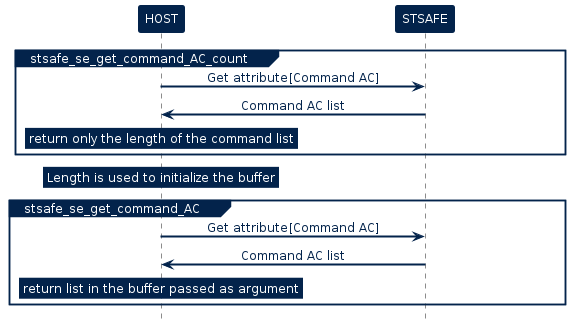

The diagram above was rendered by PlantUML. Its source (embedded in the PNG):
@startuml inline_umlgraph_27.png

!$ST_FONT = Helvetica


!$ST_WHITE =  		  "#FFFFFF"

!$ST_DARK_BLUE = 	  "#03234B"
!$ST_DARK_BLUE_75 =   "#425A78"
!$ST_DARK_BLUE_50 =   "#8191A5"
!$ST_DARK_BLUE_25 =   "#BDC5D0"

!$ST_BLUE = 		  "#3CB4E6"
!$ST_BLUE_75 = 		  "#6DC7EC"
!$ST_BLUE_50 = 		  "#9DD9F2"
!$ST_BLUE_25 = 		  "#CEECF9"

!$ST_YELLOW = 	      "#FFD200"
!$ST_YELLOW_75 =      "#FFDD40"
!$ST_YELLOW_50 =      "#FFE87F"
!$ST_YELLOW_25 =      "#FFF4BF"

!$ST_PINK =   		  "#E6007E"
!$ST_PINK_75 =		  "#EC409E"
!$ST_PINK_50 =		  "#F27FBE"
!$ST_PINK_25 =		  "#F8BCDD"


!$ST_GREY =			  "#464650"
!$ST_GREY_75 =		  "#74747C"
!$ST_GREY_50 =		  "#A2A2A7"
!$ST_GREY_25 =		  "#D1D1D3"

!$ST_GREEN = 		  "#49B170"
!$ST_GREEN_75 = 	  "#77C594"
!$ST_GREEN_50 = 	  "#A4D8B7"
!$ST_GREEN_25 = 	  "#D1EBDB"

!$ST_DARK_GREEN = 	  "#04572F"
!$ST_DARK_GREEN_75 =  "#438163"
!$ST_DARK_GREEN_50 =  "#81AB97"
!$ST_DARK_GREEN_25 =  "#BDD3C8"

!$ST_PURPLE = 		  "#8C0078"
!$ST_PURPLE_75 = 	  "#A940A9"
!$ST_PURPLE_50 = 	  "#C57FBB"
!$ST_PURPLE_25 = 	  "#E2BFDD"

skinparam shadowing             false
skinparam  Arrow {
    Color            $ST_DARK_BLUE
    FontColor        $ST_DARK_BLUE
    FontName         $ST_FONT
    FontSize         12
    MessageAlignment center
    HeadColor        $ST_DARK_BLUE
    Thickness        2
    FontStyle        normal
    LollipopColor    $ST_DARK_BLUE
  }


skinparam FontColor				$ST_DARK_BLUE
skinparam Linetype           ortho



skinparam Activity {
  BackgroundColor           $ST_BLUE_25
  BorderColor               $ST_DARK_BLUE
  FontColor                 $ST_DARK_BLUE
  FontStyle                 normal
  FontSize                  12
  Diamond {
    BackgroundColor    $ST_BLUE_25
    BorderColor        $ST_DARK_BLUE
    FontColor          $ST_DARK_BLUE
  }
}


skinparam Package {
    Style  frame
}

skinparam component {
    Style rectangle
}

skinparam Rectangle {
  BackgroundColor 		$ST_WHITE
  BorderColor     		$ST_DARK_BLUE
  FontSize        		16
  FontColor       		$ST_DARK_BLUE
  FontStyle       		bold
  BorderThickness 		1.5
  StereotypeFontName 	$ST_FONT
  StereotypeFontSize 	12
  StereotypeFontColor 	$ST_DARK_BLUE
  StereotypeFontStyle 	normal
}

skinparam File {
  BackgroundColor $ST_WHITE
  BorderColor     $ST_DARK_BLUE
  FontSize        12
  FontColor       $ST_DARK_BLUE
  FontStyle       normal
  BorderThickness 1 
  Stereotype {
    FontName $ST_FONT
    FontSize 12
    FontColor $ST_DARK_BLUE
    FontStyle normal
  }
}

skinparam Frame {
  BackgroundColor $ST_WHITE
  HeaderFontColor $ST_DARK_BLUE
  HeaderBackgroundColor $ST_DARK_BLUE
  BorderColor     $ST_DARK_BLUE
  FontSize        14
  FontColor       $ST_DARK_BLUE
  FontStyle       bold
  BorderThickness 1 
  Stereotype {
    FontName $ST_FONT
    FontSize 10
    FontColor $ST_DARK_BLUE
    FontStyle normal
  }
}

skinparam Node {
  BackgroundColor 		$ST_BLUE
  BorderColor     		$ST_DARK_BLUE
  FontSize        		16
  FontColor       		$ST_WHITE
  FontStyle       		bold
  BorderThickness 		1.5
  StereotypeFontName 	$ST_FONT
  StereotypeFontSize 	12
  StereotypeFontColor 	$ST_WHITE
  StereotypeFontStyle 	normal
}



skinparam	Sequence {

    BorderColor 		$ST_DARK_BLUE
    BackgroundColor 	$ST_WHITE
    StartColor 			$ST_DARK_BLUE
    EndColor 			$ST_DARK_BLUE

    ReferenceAlignment          center
    ReferenceBackgroundColor    $ST_WHITE
    ReferenceBorderColor        $ST_DARK_BLUE
    ReferenceBorderThickness    1
    ReferenceFontColor          $ST_DARK_BLUE
    ReferenceFontName           $ST_FONT
    ReferenceFontSize           12
    ReferenceFontStyle          normal
    ReferenceHeaderBackgroundColor  $ST_WHITE

    Message {
      Alignment     center
      TextAligmenet center
    }

    Title {
        FontColor $ST_DARK_BLUE
        FontName  $ST_FONT
        FontSize  16
        FontStyle bold
    }

    Box {
        BackgroundColor $ST_WHITE
        BorderColor     $ST_DARK_BLUE
        FontColor       $ST_DARK_BLUE
        FontName        $ST_FONT
    }

    Group {
      
      BackgroundColor   $ST_DARK_BLUE
      BorderColor 		  $ST_DARK_BLUE
      FontColor 		    $ST_DARK_BLUE
      FontName          $ST_FONT
      FontStyle         normal
      FontSize          12
      
      Header {
        FontColor        $ST_WHITE
        FontSize 		 12
        FontStyle 	     normal
        BackgroundColor  $ST_DARK_BLUE
      }
      
      Body {
        BackgroundColor    $ST_WHITE
      }
    }

    Divider {
      BackgroundColor 	$ST_BLUE_25
      BorderColor 		$ST_DARK_BLUE
      BorderThickness 	1
      FontColor 		$ST_WHITE
    }   

    


    Stereotype {
      FontName  $ST_FONT
      FontSize  12
      FontColor $ST_WHITE
      FontStyle normal
    }  

}


skinparam stereotype {
    StereotypePosition          center
    CBackgroundColor 			$ST_WHITE
    CBorderColor 				$ST_DARK_BLUE
    ABackgroundColor 			$ST_WHITE
    ABorderColor 				$ST_DARK_BLUE
    IBackgroundColor 			$ST_WHITE
    IBorderColor 				$ST_DARK_BLUE
    EBackgroundColor 			$ST_WHITE
    EBorderColor 				$ST_DARK_BLUE
    NBackgroundColor 			$ST_WHITE
    NBorderColor 				$ST_DARK_BLUE
}

skinparam participant {
	FontName					$ST_FONT
	FontColor 					$ST_WHITE
	FontStyle					normal
    FontSize                    12
	BorderColor 				$ST_DARK_BLUE
	BackgroundColor 			$ST_DARK_BLUE
	BorderThickness 			1
	Padding                     100
}

skinparam Actor {
    BorderColor 		        $ST_DARK_BLUE
    TitleFontColor 				$ST_DARK_BLUE
    BackgroundColor 			$ST_WHITE
    StartColor 					$ST_DARK_BLUE
    EndColor 					$ST_DARK_BLUE
    BoxBackgroundColor 			$ST_BLUE_25
    BoxBorderColor 				$ST_BLUE_25
    BoxFontColor 				$ST_WHITE
    DelayFontColor 				$ST_DARK_BLUE
    LifeLineBorderColor 		$ST_DARK_BLUE
    LifeLineBorderThickness 	1
    LifeLineBackgroundColor 	$ST_WHITE
    GroupBorderColor 			$ST_DARK_BLUE
    GroupFontColor 				$ST_DARK_BLUE
    GroupHeaderFontColor 		$ST_WHITE
    DividerBackgroundColor 		$ST_BLUE_25
    DividerBorderColor 			$ST_BLUE_25
    DividerBorderThickness 		1
    DividerFontColor 			$ST_WHITE
    ReferenceBackgroundColor 	$ST_WHITE
    ReferenceBorderColor 		$ST_DARK_BLUE
    ReferenceFontColor 			$ST_DARK_BLUE
    ReferenceHeaderFontColor 	$ST_DARK_BLUE
    StereotypeFontColor 		$ST_DARK_BLUE
    StereotypeFontSize 			10
    StereotypeFontStyle			normal
	FontColor 					$ST_DARK_BLUE
    FontSize                    12
	FontName					$ST_FONT
	FontStyle					normal
}

skinparam entity {
	BorderColor 				$ST_DARK_BLUE
	BackgroundColor 			$ST_WHITE 
	FontColor 					$ST_DARK_BLUE
    FontSize                    12
	FontName					$ST_FONT
	FontStyle					normal
}

skinparam note {
	TextAlignment          		center
	Shadowing					false
	BorderThickness 			1
	BackgroundColor 			$ST_DARK_BLUE
	BorderColor 				$ST_DARK_BLUE
	FontColor 					$ST_WHITE
    FontSize                    12
	FontName					$ST_FONT
	FontStyle					normal
}

skinparam interface {
    FontColor 					$ST_PINK
    FontSize                    12
	BackgroundColor  			$ST_BLUE_25
	BorderColor  				$ST_BLUE_25
	FontName					$ST_FONT
	FontStyle					normal
}

skinparam usecase {
	FontColor 					$ST_DARK_BLUE
	BorderColor 				$ST_DARK_BLUE
	BackgroundColor 			$ST_WHITE 
	BorderThickness 			1
	StereotypeFontColor 		$ST_DARK_BLUE
    StereotypeFontSize 			10
    StereotypeFontStyle			normal
}


<style>
timingDiagram {
    LineThickness 1
    LineColor $ST_DARK_BLUE
    FontColor $ST_DARK_BLUE

    constraintArrow {
      LineColor $ST_PINK
    }
    arrow {
      LineColor $ST_PINK
    }
    concise {
	  FontColor       $ST_WHITE
      BackgroundColor $ST_DARK_BLUE_75 
      LineColor       $ST_DARK_BLUE
    }
    robust {
      LineThickness   2
      LineColor       $ST_DARK_BLUE
    }
    clock {
      LineThickness   2
      LineColor       $ST_DARK_BLUE
    }
    binary {
      LineThickness   2
      LineColor       $ST_DARK_BLUE 
    }
}
</style>



skinparam SequenceGroupBodyBackgroundColor transparent
	
    hide footbox

    !$STSE_API = $ST_GREEN_50
    !$STSE_SERVICE = $ST_YELLOW_50
    !$STSE_CORE = $ST_PINK_25 
    !$STSE_ACTIVITY = $ST_DARK_BLUE_25


    skinparam legend {
        BackgroundColor #White
        BorderColor $ST_DARK_BLUE
        EntrySeparator #White
    }


    !procedure $add_legend()
    legend right 
        <#White,#White>| | |<font color=$STSE_API><&media-stop></font> | <b>API routine</b> |
        | | |<font color=$STSE_SERVICE><&media-stop></font> | <b>service routine</b> |
        | | |<font color=$STSE_CORE><&media-stop></font> | <b>core/platform routine</b> |
    endlegend
    !endprocedure


    !procedure $command_exchange($participant_sender,$cmd,$param,$participant_target,$return)
    $participant_sender -> $participant_target : <b>$cmd</b>$param
            activate $participant_target $STSE_ACTIVITY
            return $return
    !endprocedure

    !procedure $stsafea_service_uml($service_name,$cmd,$param,$return)


        participant HOST 
        participant SE as "STSAFE-Axxx"
    
    group $service_name
        activate HOST $STSE_ACTIVITY
        $command_exchange(HOST,$cmd,$param,SE,$return)
    end 
    !endprocedure


group stsafe_se_get_command_AC_count
	HOST -> STSAFE : Get attribute[Command AC]
	HOST <- STSAFE : Command AC list
	rnote over HOST : return only the length of the command list
end group
rnote over HOST : Length is used to initialize the buffer
group stsafe_se_get_command_AC
	HOST -> STSAFE : Get attribute[Command AC]
	HOST <- STSAFE : Command AC list
	rnote over HOST : return list in the buffer passed as argument
end group
@enduml